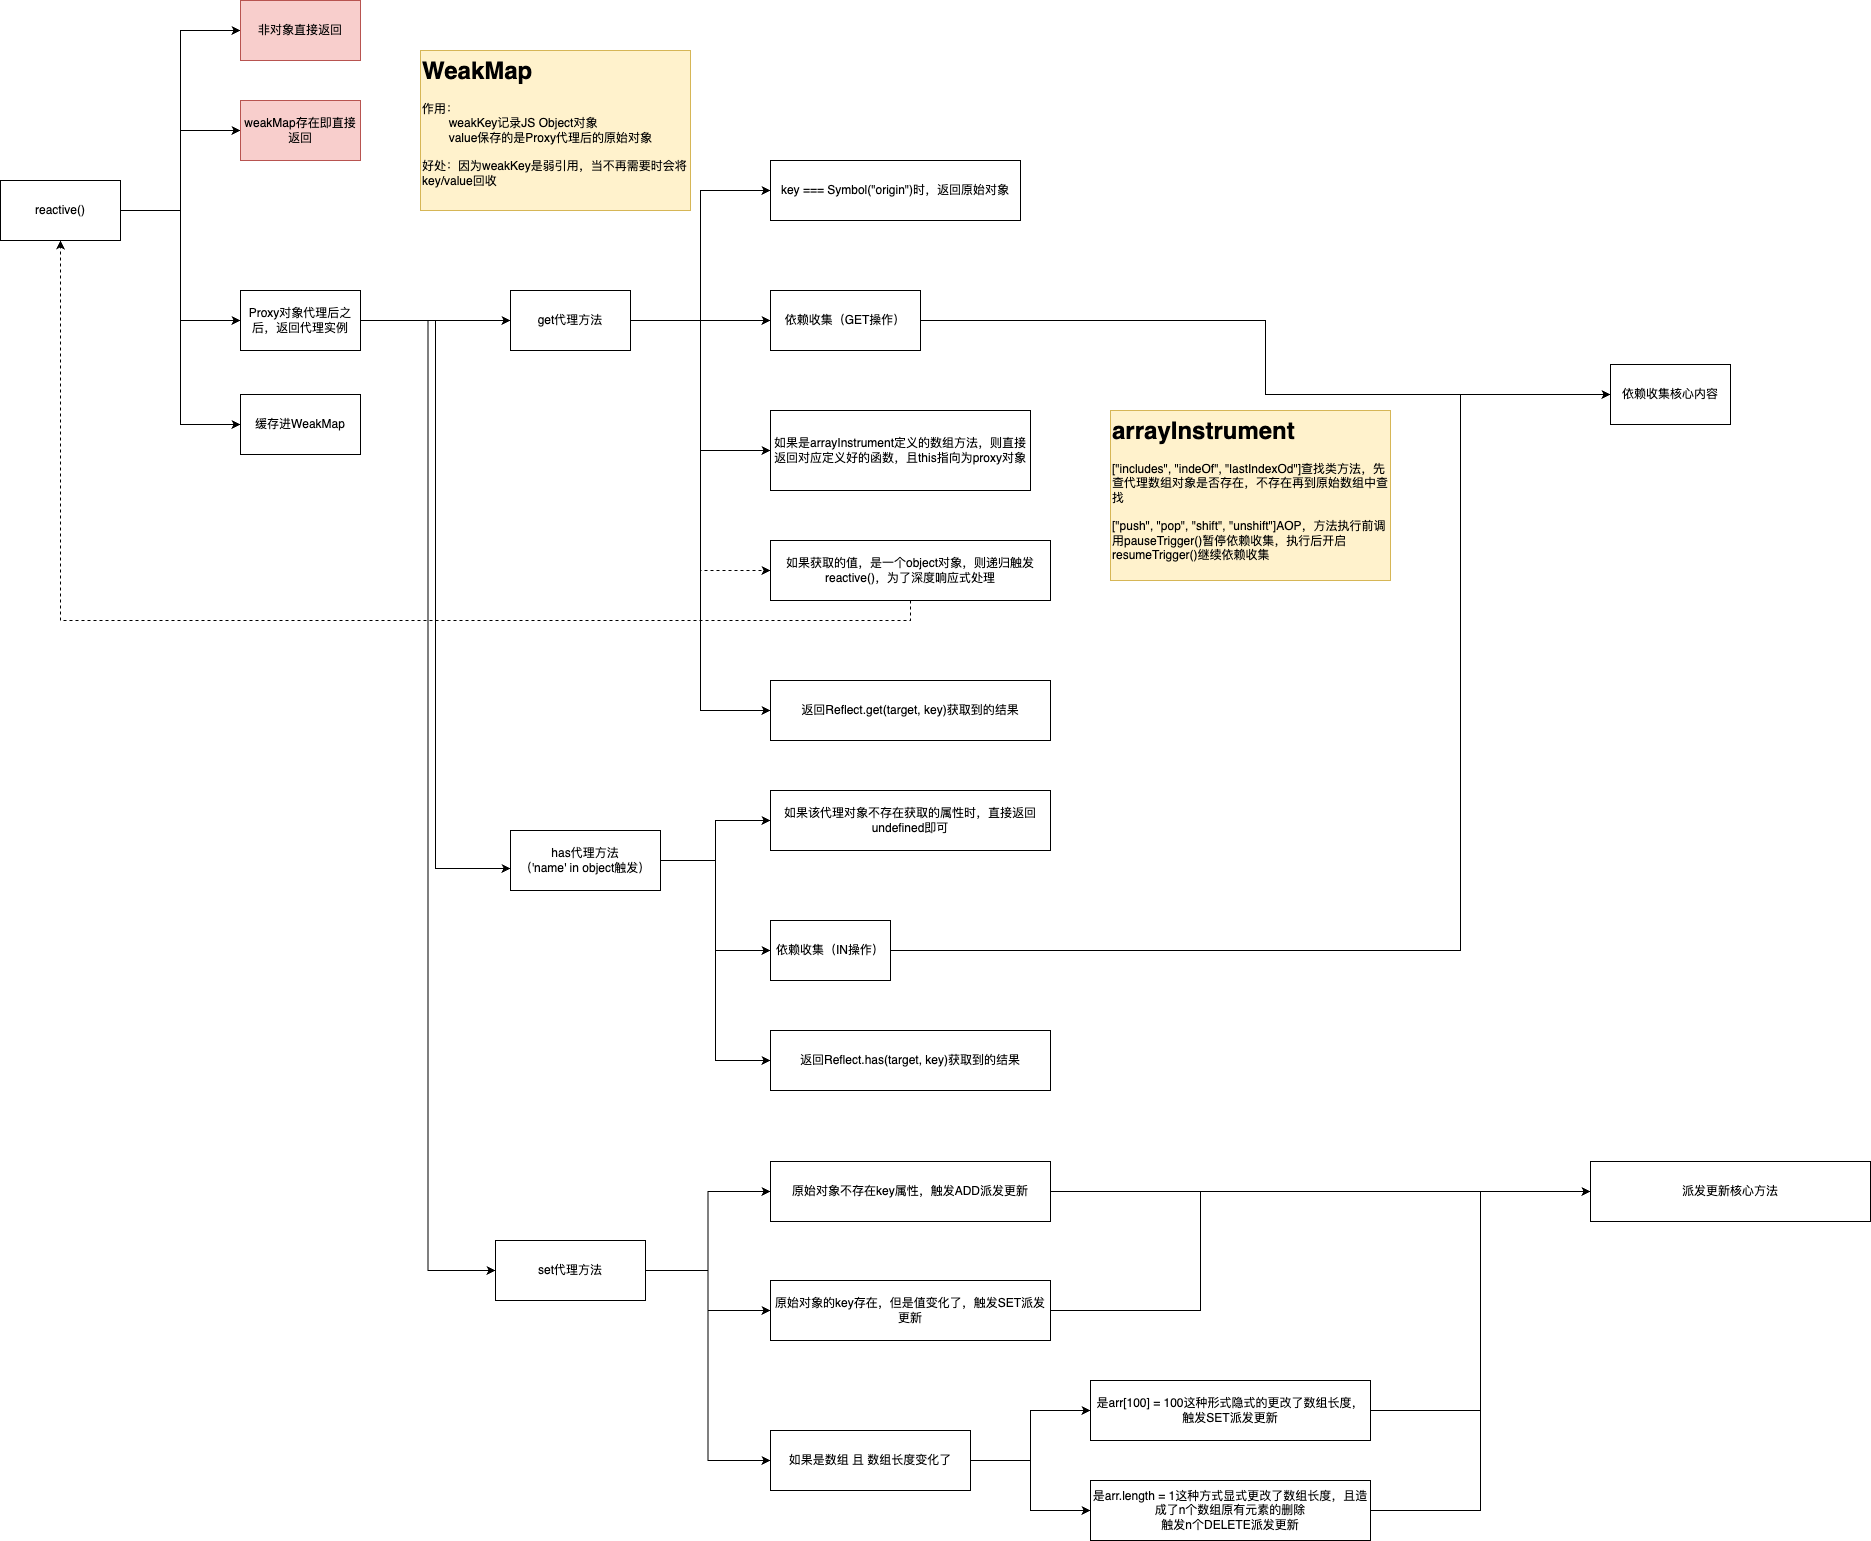

The diagram above was exported from draw.io. Its source (the exported page's mxGraphModel, read from the mxfile embedded in the PNG):
<mxGraphModel dx="860" dy="515" grid="1" gridSize="10" guides="1" tooltips="1" connect="1" arrows="1" fold="1" page="1" pageScale="1" pageWidth="1169" pageHeight="827" math="0" shadow="0">
  <root>
    <mxCell id="0" />
    <mxCell id="1" parent="0" />
    <mxCell id="HIVKn1qZyGsXFpfuzLrF-6" style="edgeStyle=orthogonalEdgeStyle;rounded=0;orthogonalLoop=1;jettySize=auto;html=1;exitX=1;exitY=0.5;exitDx=0;exitDy=0;entryX=0;entryY=0.5;entryDx=0;entryDy=0;" edge="1" parent="1" source="HIVKn1qZyGsXFpfuzLrF-1" target="HIVKn1qZyGsXFpfuzLrF-2">
      <mxGeometry relative="1" as="geometry" />
    </mxCell>
    <mxCell id="HIVKn1qZyGsXFpfuzLrF-7" style="edgeStyle=orthogonalEdgeStyle;rounded=0;orthogonalLoop=1;jettySize=auto;html=1;exitX=1;exitY=0.5;exitDx=0;exitDy=0;entryX=0;entryY=0.5;entryDx=0;entryDy=0;" edge="1" parent="1" source="HIVKn1qZyGsXFpfuzLrF-1" target="HIVKn1qZyGsXFpfuzLrF-3">
      <mxGeometry relative="1" as="geometry" />
    </mxCell>
    <mxCell id="HIVKn1qZyGsXFpfuzLrF-8" style="edgeStyle=orthogonalEdgeStyle;rounded=0;orthogonalLoop=1;jettySize=auto;html=1;exitX=1;exitY=0.5;exitDx=0;exitDy=0;entryX=0;entryY=0.5;entryDx=0;entryDy=0;" edge="1" parent="1" source="HIVKn1qZyGsXFpfuzLrF-1" target="HIVKn1qZyGsXFpfuzLrF-5">
      <mxGeometry relative="1" as="geometry" />
    </mxCell>
    <mxCell id="HIVKn1qZyGsXFpfuzLrF-11" style="edgeStyle=orthogonalEdgeStyle;rounded=0;orthogonalLoop=1;jettySize=auto;html=1;exitX=1;exitY=0.5;exitDx=0;exitDy=0;entryX=0;entryY=0.5;entryDx=0;entryDy=0;" edge="1" parent="1" source="HIVKn1qZyGsXFpfuzLrF-1" target="HIVKn1qZyGsXFpfuzLrF-10">
      <mxGeometry relative="1" as="geometry" />
    </mxCell>
    <mxCell id="HIVKn1qZyGsXFpfuzLrF-1" value="reactive()" style="rounded=0;whiteSpace=wrap;html=1;" vertex="1" parent="1">
      <mxGeometry x="50" y="200" width="120" height="60" as="geometry" />
    </mxCell>
    <mxCell id="HIVKn1qZyGsXFpfuzLrF-2" value="非对象直接返回" style="rounded=0;whiteSpace=wrap;html=1;fillColor=#f8cecc;strokeColor=#b85450;" vertex="1" parent="1">
      <mxGeometry x="290" y="20" width="120" height="60" as="geometry" />
    </mxCell>
    <mxCell id="HIVKn1qZyGsXFpfuzLrF-3" value="weakMap存在即直接返回" style="rounded=0;whiteSpace=wrap;html=1;fillColor=#f8cecc;strokeColor=#b85450;" vertex="1" parent="1">
      <mxGeometry x="290" y="120" width="120" height="60" as="geometry" />
    </mxCell>
    <mxCell id="HIVKn1qZyGsXFpfuzLrF-4" value="&lt;h1 style=&quot;margin-top: 0px;&quot;&gt;WeakMap&lt;/h1&gt;&lt;div&gt;作用：&lt;br&gt;&lt;span style=&quot;white-space: pre;&quot;&gt;&#09;&lt;/span&gt;weakKey记录JS Object对象&lt;/div&gt;&lt;div&gt;&lt;span style=&quot;white-space: pre;&quot;&gt;&#09;&lt;/span&gt;value保存的是Proxy代理后的原始对象&lt;br&gt;&lt;br&gt;好处：因为weakKey是弱引用，当不再需要时会将key/value回收&lt;/div&gt;" style="text;html=1;whiteSpace=wrap;overflow=hidden;rounded=0;fillColor=#fff2cc;strokeColor=#d6b656;" vertex="1" parent="1">
      <mxGeometry x="470" y="70" width="270" height="160" as="geometry" />
    </mxCell>
    <mxCell id="HIVKn1qZyGsXFpfuzLrF-14" style="edgeStyle=orthogonalEdgeStyle;rounded=0;orthogonalLoop=1;jettySize=auto;html=1;exitX=1;exitY=0.5;exitDx=0;exitDy=0;entryX=0;entryY=0.5;entryDx=0;entryDy=0;" edge="1" parent="1" source="HIVKn1qZyGsXFpfuzLrF-5" target="HIVKn1qZyGsXFpfuzLrF-12">
      <mxGeometry relative="1" as="geometry" />
    </mxCell>
    <mxCell id="HIVKn1qZyGsXFpfuzLrF-42" style="edgeStyle=orthogonalEdgeStyle;rounded=0;orthogonalLoop=1;jettySize=auto;html=1;exitX=1;exitY=0.5;exitDx=0;exitDy=0;entryX=0;entryY=0.5;entryDx=0;entryDy=0;" edge="1" parent="1" source="HIVKn1qZyGsXFpfuzLrF-5" target="HIVKn1qZyGsXFpfuzLrF-37">
      <mxGeometry relative="1" as="geometry" />
    </mxCell>
    <mxCell id="HIVKn1qZyGsXFpfuzLrF-5" value="Proxy对象代理后之后，返回代理实例" style="rounded=0;whiteSpace=wrap;html=1;" vertex="1" parent="1">
      <mxGeometry x="290" y="310" width="120" height="60" as="geometry" />
    </mxCell>
    <mxCell id="HIVKn1qZyGsXFpfuzLrF-10" value="缓存进WeakMap" style="rounded=0;whiteSpace=wrap;html=1;" vertex="1" parent="1">
      <mxGeometry x="290" y="414" width="120" height="60" as="geometry" />
    </mxCell>
    <mxCell id="HIVKn1qZyGsXFpfuzLrF-16" style="edgeStyle=orthogonalEdgeStyle;rounded=0;orthogonalLoop=1;jettySize=auto;html=1;exitX=1;exitY=0.5;exitDx=0;exitDy=0;" edge="1" parent="1" source="HIVKn1qZyGsXFpfuzLrF-12" target="HIVKn1qZyGsXFpfuzLrF-15">
      <mxGeometry relative="1" as="geometry" />
    </mxCell>
    <mxCell id="HIVKn1qZyGsXFpfuzLrF-17" style="edgeStyle=orthogonalEdgeStyle;rounded=0;orthogonalLoop=1;jettySize=auto;html=1;exitX=1;exitY=0.5;exitDx=0;exitDy=0;entryX=0;entryY=0.5;entryDx=0;entryDy=0;" edge="1" parent="1" source="HIVKn1qZyGsXFpfuzLrF-12" target="HIVKn1qZyGsXFpfuzLrF-13">
      <mxGeometry relative="1" as="geometry">
        <mxPoint x="800" y="220" as="targetPoint" />
      </mxGeometry>
    </mxCell>
    <mxCell id="HIVKn1qZyGsXFpfuzLrF-20" style="edgeStyle=orthogonalEdgeStyle;rounded=0;orthogonalLoop=1;jettySize=auto;html=1;exitX=1;exitY=0.5;exitDx=0;exitDy=0;entryX=0;entryY=0.5;entryDx=0;entryDy=0;" edge="1" parent="1" source="HIVKn1qZyGsXFpfuzLrF-12" target="HIVKn1qZyGsXFpfuzLrF-18">
      <mxGeometry relative="1" as="geometry" />
    </mxCell>
    <mxCell id="HIVKn1qZyGsXFpfuzLrF-21" style="edgeStyle=orthogonalEdgeStyle;rounded=0;orthogonalLoop=1;jettySize=auto;html=1;exitX=1;exitY=0.5;exitDx=0;exitDy=0;entryX=0;entryY=0.5;entryDx=0;entryDy=0;dashed=1;" edge="1" parent="1" source="HIVKn1qZyGsXFpfuzLrF-12" target="HIVKn1qZyGsXFpfuzLrF-19">
      <mxGeometry relative="1" as="geometry" />
    </mxCell>
    <mxCell id="HIVKn1qZyGsXFpfuzLrF-24" style="edgeStyle=orthogonalEdgeStyle;rounded=0;orthogonalLoop=1;jettySize=auto;html=1;exitX=1;exitY=0.5;exitDx=0;exitDy=0;entryX=0;entryY=0.5;entryDx=0;entryDy=0;" edge="1" parent="1" source="HIVKn1qZyGsXFpfuzLrF-12" target="HIVKn1qZyGsXFpfuzLrF-23">
      <mxGeometry relative="1" as="geometry" />
    </mxCell>
    <mxCell id="HIVKn1qZyGsXFpfuzLrF-12" value="get代理方法" style="rounded=0;whiteSpace=wrap;html=1;" vertex="1" parent="1">
      <mxGeometry x="560" y="310" width="120" height="60" as="geometry" />
    </mxCell>
    <mxCell id="HIVKn1qZyGsXFpfuzLrF-13" value="key === Symbol(&quot;origin&quot;)时，返回原始对象" style="rounded=0;whiteSpace=wrap;html=1;" vertex="1" parent="1">
      <mxGeometry x="820" y="180" width="250" height="60" as="geometry" />
    </mxCell>
    <mxCell id="HIVKn1qZyGsXFpfuzLrF-30" style="edgeStyle=orthogonalEdgeStyle;rounded=0;orthogonalLoop=1;jettySize=auto;html=1;exitX=1;exitY=0.5;exitDx=0;exitDy=0;entryX=0;entryY=0.5;entryDx=0;entryDy=0;" edge="1" parent="1" source="HIVKn1qZyGsXFpfuzLrF-15" target="HIVKn1qZyGsXFpfuzLrF-29">
      <mxGeometry relative="1" as="geometry" />
    </mxCell>
    <mxCell id="HIVKn1qZyGsXFpfuzLrF-15" value="依赖收集（GET操作）" style="rounded=0;whiteSpace=wrap;html=1;" vertex="1" parent="1">
      <mxGeometry x="820" y="310" width="150" height="60" as="geometry" />
    </mxCell>
    <mxCell id="HIVKn1qZyGsXFpfuzLrF-18" value="如果是arrayInstrument定义的数组方法，则直接返回对应定义好的函数，且this指向为proxy对象" style="rounded=0;whiteSpace=wrap;html=1;" vertex="1" parent="1">
      <mxGeometry x="820" y="430" width="260" height="80" as="geometry" />
    </mxCell>
    <mxCell id="HIVKn1qZyGsXFpfuzLrF-22" style="edgeStyle=orthogonalEdgeStyle;rounded=0;orthogonalLoop=1;jettySize=auto;html=1;exitX=0.5;exitY=1;exitDx=0;exitDy=0;dashed=1;" edge="1" parent="1" source="HIVKn1qZyGsXFpfuzLrF-19" target="HIVKn1qZyGsXFpfuzLrF-1">
      <mxGeometry relative="1" as="geometry" />
    </mxCell>
    <mxCell id="HIVKn1qZyGsXFpfuzLrF-19" value="如果获取的值，是一个object对象，则递归触发reactive()，为了深度响应式处理" style="rounded=0;whiteSpace=wrap;html=1;" vertex="1" parent="1">
      <mxGeometry x="820" y="560" width="280" height="60" as="geometry" />
    </mxCell>
    <mxCell id="HIVKn1qZyGsXFpfuzLrF-23" value="返回Reflect.get(target, key)获取到的结果" style="rounded=0;whiteSpace=wrap;html=1;" vertex="1" parent="1">
      <mxGeometry x="820" y="700" width="280" height="60" as="geometry" />
    </mxCell>
    <mxCell id="HIVKn1qZyGsXFpfuzLrF-28" style="edgeStyle=orthogonalEdgeStyle;rounded=0;orthogonalLoop=1;jettySize=auto;html=1;exitX=1;exitY=0.5;exitDx=0;exitDy=0;" edge="1" parent="1" source="HIVKn1qZyGsXFpfuzLrF-25" target="HIVKn1qZyGsXFpfuzLrF-27">
      <mxGeometry relative="1" as="geometry" />
    </mxCell>
    <mxCell id="HIVKn1qZyGsXFpfuzLrF-33" style="edgeStyle=orthogonalEdgeStyle;rounded=0;orthogonalLoop=1;jettySize=auto;html=1;exitX=1;exitY=0.5;exitDx=0;exitDy=0;entryX=0;entryY=0.5;entryDx=0;entryDy=0;" edge="1" parent="1" source="HIVKn1qZyGsXFpfuzLrF-25" target="HIVKn1qZyGsXFpfuzLrF-32">
      <mxGeometry relative="1" as="geometry" />
    </mxCell>
    <mxCell id="HIVKn1qZyGsXFpfuzLrF-36" style="edgeStyle=orthogonalEdgeStyle;rounded=0;orthogonalLoop=1;jettySize=auto;html=1;exitX=1;exitY=0.5;exitDx=0;exitDy=0;entryX=0;entryY=0.5;entryDx=0;entryDy=0;" edge="1" parent="1" source="HIVKn1qZyGsXFpfuzLrF-25" target="HIVKn1qZyGsXFpfuzLrF-35">
      <mxGeometry relative="1" as="geometry" />
    </mxCell>
    <mxCell id="HIVKn1qZyGsXFpfuzLrF-25" value="has代理方法&lt;br&gt;（'name' in object触发）" style="rounded=0;whiteSpace=wrap;html=1;" vertex="1" parent="1">
      <mxGeometry x="560" y="850" width="150" height="60" as="geometry" />
    </mxCell>
    <mxCell id="HIVKn1qZyGsXFpfuzLrF-26" style="edgeStyle=orthogonalEdgeStyle;rounded=0;orthogonalLoop=1;jettySize=auto;html=1;exitX=1;exitY=0.5;exitDx=0;exitDy=0;entryX=0;entryY=0.633;entryDx=0;entryDy=0;entryPerimeter=0;" edge="1" parent="1" source="HIVKn1qZyGsXFpfuzLrF-5" target="HIVKn1qZyGsXFpfuzLrF-25">
      <mxGeometry relative="1" as="geometry" />
    </mxCell>
    <mxCell id="HIVKn1qZyGsXFpfuzLrF-27" value="如果该代理对象不存在获取的属性时，直接返回undefined即可" style="rounded=0;whiteSpace=wrap;html=1;" vertex="1" parent="1">
      <mxGeometry x="820" y="810" width="280" height="60" as="geometry" />
    </mxCell>
    <mxCell id="HIVKn1qZyGsXFpfuzLrF-29" value="依赖收集核心内容" style="rounded=0;whiteSpace=wrap;html=1;" vertex="1" parent="1">
      <mxGeometry x="1660" y="384" width="120" height="60" as="geometry" />
    </mxCell>
    <mxCell id="HIVKn1qZyGsXFpfuzLrF-34" style="edgeStyle=orthogonalEdgeStyle;rounded=0;orthogonalLoop=1;jettySize=auto;html=1;exitX=1;exitY=0.5;exitDx=0;exitDy=0;entryX=0;entryY=0.5;entryDx=0;entryDy=0;" edge="1" parent="1" source="HIVKn1qZyGsXFpfuzLrF-32" target="HIVKn1qZyGsXFpfuzLrF-29">
      <mxGeometry relative="1" as="geometry">
        <mxPoint x="1190" y="990" as="targetPoint" />
        <Array as="points">
          <mxPoint x="1510" y="970" />
          <mxPoint x="1510" y="414" />
        </Array>
      </mxGeometry>
    </mxCell>
    <mxCell id="HIVKn1qZyGsXFpfuzLrF-32" value="依赖收集（IN操作）" style="rounded=0;whiteSpace=wrap;html=1;" vertex="1" parent="1">
      <mxGeometry x="820" y="940" width="120" height="60" as="geometry" />
    </mxCell>
    <mxCell id="HIVKn1qZyGsXFpfuzLrF-35" value="返回Reflect.has(target, key)获取到的结果" style="rounded=0;whiteSpace=wrap;html=1;" vertex="1" parent="1">
      <mxGeometry x="820" y="1050" width="280" height="60" as="geometry" />
    </mxCell>
    <mxCell id="HIVKn1qZyGsXFpfuzLrF-41" style="edgeStyle=orthogonalEdgeStyle;rounded=0;orthogonalLoop=1;jettySize=auto;html=1;exitX=1;exitY=0.5;exitDx=0;exitDy=0;entryX=0;entryY=0.5;entryDx=0;entryDy=0;" edge="1" parent="1" source="HIVKn1qZyGsXFpfuzLrF-37" target="HIVKn1qZyGsXFpfuzLrF-38">
      <mxGeometry relative="1" as="geometry" />
    </mxCell>
    <mxCell id="HIVKn1qZyGsXFpfuzLrF-44" style="edgeStyle=orthogonalEdgeStyle;rounded=0;orthogonalLoop=1;jettySize=auto;html=1;exitX=1;exitY=0.5;exitDx=0;exitDy=0;entryX=0;entryY=0.5;entryDx=0;entryDy=0;" edge="1" parent="1" source="HIVKn1qZyGsXFpfuzLrF-37" target="HIVKn1qZyGsXFpfuzLrF-43">
      <mxGeometry relative="1" as="geometry" />
    </mxCell>
    <mxCell id="HIVKn1qZyGsXFpfuzLrF-52" style="edgeStyle=orthogonalEdgeStyle;rounded=0;orthogonalLoop=1;jettySize=auto;html=1;exitX=1;exitY=0.5;exitDx=0;exitDy=0;entryX=0;entryY=0.5;entryDx=0;entryDy=0;" edge="1" parent="1" source="HIVKn1qZyGsXFpfuzLrF-37" target="HIVKn1qZyGsXFpfuzLrF-46">
      <mxGeometry relative="1" as="geometry" />
    </mxCell>
    <mxCell id="HIVKn1qZyGsXFpfuzLrF-37" value="set代理方法" style="rounded=0;whiteSpace=wrap;html=1;" vertex="1" parent="1">
      <mxGeometry x="545" y="1260" width="150" height="60" as="geometry" />
    </mxCell>
    <mxCell id="HIVKn1qZyGsXFpfuzLrF-40" style="edgeStyle=orthogonalEdgeStyle;rounded=0;orthogonalLoop=1;jettySize=auto;html=1;exitX=1;exitY=0.5;exitDx=0;exitDy=0;" edge="1" parent="1" source="HIVKn1qZyGsXFpfuzLrF-38" target="HIVKn1qZyGsXFpfuzLrF-39">
      <mxGeometry relative="1" as="geometry" />
    </mxCell>
    <mxCell id="HIVKn1qZyGsXFpfuzLrF-38" value="原始对象不存在key属性，触发ADD派发更新" style="rounded=0;whiteSpace=wrap;html=1;" vertex="1" parent="1">
      <mxGeometry x="820" y="1181" width="280" height="60" as="geometry" />
    </mxCell>
    <mxCell id="HIVKn1qZyGsXFpfuzLrF-39" value="派发更新核心方法" style="rounded=0;whiteSpace=wrap;html=1;" vertex="1" parent="1">
      <mxGeometry x="1640" y="1181" width="280" height="60" as="geometry" />
    </mxCell>
    <mxCell id="HIVKn1qZyGsXFpfuzLrF-45" style="edgeStyle=orthogonalEdgeStyle;rounded=0;orthogonalLoop=1;jettySize=auto;html=1;exitX=1;exitY=0.5;exitDx=0;exitDy=0;entryX=0;entryY=0.5;entryDx=0;entryDy=0;" edge="1" parent="1" source="HIVKn1qZyGsXFpfuzLrF-43" target="HIVKn1qZyGsXFpfuzLrF-39">
      <mxGeometry relative="1" as="geometry">
        <Array as="points">
          <mxPoint x="1250" y="1330" />
          <mxPoint x="1250" y="1211" />
        </Array>
      </mxGeometry>
    </mxCell>
    <mxCell id="HIVKn1qZyGsXFpfuzLrF-43" value="原始对象的key存在，但是值变化了，触发SET派发更新" style="rounded=0;whiteSpace=wrap;html=1;" vertex="1" parent="1">
      <mxGeometry x="820" y="1300" width="280" height="60" as="geometry" />
    </mxCell>
    <mxCell id="HIVKn1qZyGsXFpfuzLrF-49" style="edgeStyle=orthogonalEdgeStyle;rounded=0;orthogonalLoop=1;jettySize=auto;html=1;exitX=1;exitY=0.5;exitDx=0;exitDy=0;entryX=0;entryY=0.5;entryDx=0;entryDy=0;" edge="1" parent="1" source="HIVKn1qZyGsXFpfuzLrF-46" target="HIVKn1qZyGsXFpfuzLrF-47">
      <mxGeometry relative="1" as="geometry" />
    </mxCell>
    <mxCell id="HIVKn1qZyGsXFpfuzLrF-51" style="edgeStyle=orthogonalEdgeStyle;rounded=0;orthogonalLoop=1;jettySize=auto;html=1;exitX=1;exitY=0.5;exitDx=0;exitDy=0;entryX=0;entryY=0.5;entryDx=0;entryDy=0;" edge="1" parent="1" source="HIVKn1qZyGsXFpfuzLrF-46" target="HIVKn1qZyGsXFpfuzLrF-50">
      <mxGeometry relative="1" as="geometry" />
    </mxCell>
    <mxCell id="HIVKn1qZyGsXFpfuzLrF-46" value="如果是数组 且 数组长度变化了" style="rounded=0;whiteSpace=wrap;html=1;" vertex="1" parent="1">
      <mxGeometry x="820" y="1450" width="200" height="60" as="geometry" />
    </mxCell>
    <mxCell id="HIVKn1qZyGsXFpfuzLrF-48" style="edgeStyle=orthogonalEdgeStyle;rounded=0;orthogonalLoop=1;jettySize=auto;html=1;exitX=1;exitY=0.5;exitDx=0;exitDy=0;entryX=0;entryY=0.5;entryDx=0;entryDy=0;" edge="1" parent="1" source="HIVKn1qZyGsXFpfuzLrF-47" target="HIVKn1qZyGsXFpfuzLrF-39">
      <mxGeometry relative="1" as="geometry" />
    </mxCell>
    <mxCell id="HIVKn1qZyGsXFpfuzLrF-47" value="是arr[100] = 100这种形式隐式的更改了数组长度，&lt;br&gt;触发SET派发更新" style="rounded=0;whiteSpace=wrap;html=1;" vertex="1" parent="1">
      <mxGeometry x="1140" y="1400" width="280" height="60" as="geometry" />
    </mxCell>
    <mxCell id="HIVKn1qZyGsXFpfuzLrF-53" style="edgeStyle=orthogonalEdgeStyle;rounded=0;orthogonalLoop=1;jettySize=auto;html=1;exitX=1;exitY=0.5;exitDx=0;exitDy=0;entryX=0;entryY=0.5;entryDx=0;entryDy=0;" edge="1" parent="1" source="HIVKn1qZyGsXFpfuzLrF-50" target="HIVKn1qZyGsXFpfuzLrF-39">
      <mxGeometry relative="1" as="geometry" />
    </mxCell>
    <mxCell id="HIVKn1qZyGsXFpfuzLrF-50" value="是arr.length = 1这种方式显式更改了数组长度，且造成了n个数组原有元素的删除&lt;br&gt;触发n个DELETE派发更新" style="rounded=0;whiteSpace=wrap;html=1;" vertex="1" parent="1">
      <mxGeometry x="1140" y="1500" width="280" height="60" as="geometry" />
    </mxCell>
    <mxCell id="HIVKn1qZyGsXFpfuzLrF-55" value="&lt;h1 style=&quot;margin-top: 0px;&quot;&gt;arrayInstrument&lt;/h1&gt;&lt;p&gt;[&quot;includes&quot;, &quot;indeOf&quot;, &quot;lastIndexOd&quot;]查找类方法，先查代理数组对象是否存在，不存在再到原始数组中查找&lt;br&gt;&lt;br&gt;[&quot;push&quot;, &quot;pop&quot;, &quot;shift&quot;, &quot;unshift&quot;]AOP，方法执行前调用pauseTrigger()暂停依赖收集，执行后开启resumeTrigger()继续依赖收集&lt;/p&gt;" style="text;html=1;whiteSpace=wrap;overflow=hidden;rounded=0;fillColor=#fff2cc;strokeColor=#d6b656;" vertex="1" parent="1">
      <mxGeometry x="1160" y="430" width="280" height="170" as="geometry" />
    </mxCell>
  </root>
</mxGraphModel>